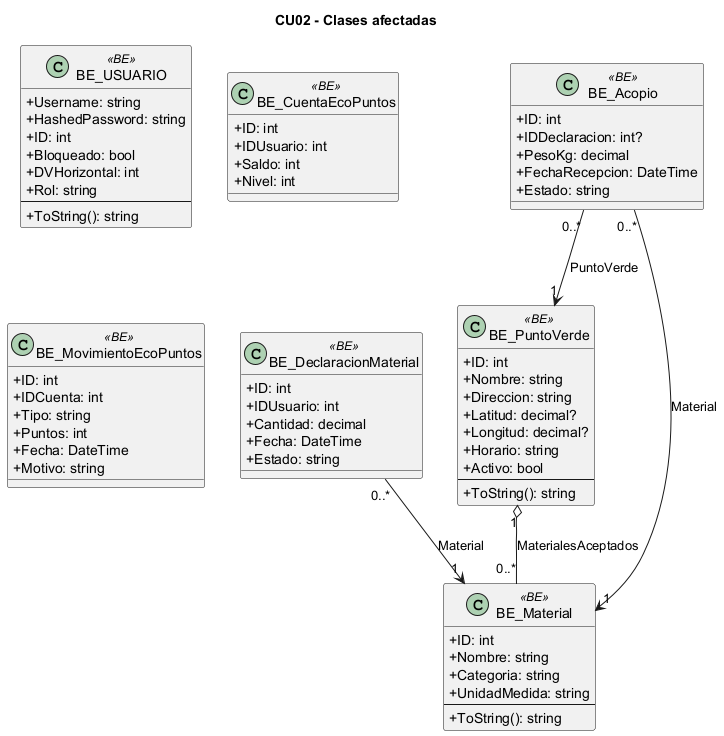

The diagram above was rendered by PlantUML. Its source (embedded in the PNG):
@startuml
skinparam classAttributeIconSize 0
title CU02 - Clases afectadas
class "BE_USUARIO" as BE_USUARIO <<BE>> {
  +Username: string
  +HashedPassword: string
  +ID: int
  +Bloqueado: bool
  +DVHorizontal: int
  +Rol: string
  --
  +ToString(): string
}
class "BE_DeclaracionMaterial" as BE_DeclaracionMaterial <<BE>> {
  +ID: int
  +IDUsuario: int
  +Cantidad: decimal
  +Fecha: DateTime
  +Estado: string
}
class "BE_Acopio" as BE_Acopio <<BE>> {
  +ID: int
  +IDDeclaracion: int?
  +PesoKg: decimal
  +FechaRecepcion: DateTime
  +Estado: string
}
class "BE_PuntoVerde" as BE_PuntoVerde <<BE>> {
  +ID: int
  +Nombre: string
  +Direccion: string
  +Latitud: decimal?
  +Longitud: decimal?
  +Horario: string
  +Activo: bool
  --
  +ToString(): string
}
class "BE_Material" as BE_Material <<BE>> {
  +ID: int
  +Nombre: string
  +Categoria: string
  +UnidadMedida: string
  --
  +ToString(): string
}
class "BE_CuentaEcoPuntos" as BE_CuentaEcoPuntos <<BE>> {
  +ID: int
  +IDUsuario: int
  +Saldo: int
  +Nivel: int
}
class "BE_MovimientoEcoPuntos" as BE_MovimientoEcoPuntos <<BE>> {
  +ID: int
  +IDCuenta: int
  +Tipo: string
  +Puntos: int
  +Fecha: DateTime
  +Motivo: string
}
BE_DeclaracionMaterial "0..*" --> "1" BE_Material : Material
BE_Acopio "0..*" --> "1" BE_PuntoVerde : PuntoVerde
BE_Acopio "0..*" --> "1" BE_Material : Material
BE_PuntoVerde "1" o-- "0..*" BE_Material : MaterialesAceptados
@enduml